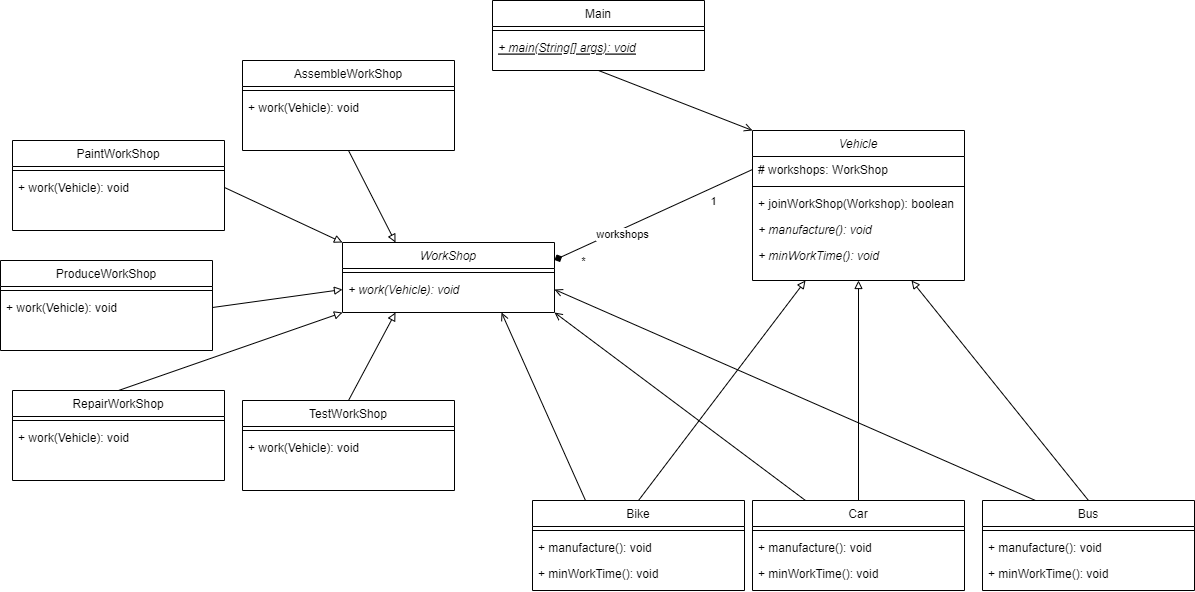

The diagram above was exported from draw.io. Its source (the exported page's mxGraphModel, read from the mxfile embedded in the PNG):
<mxGraphModel dx="2268" dy="830" grid="1" gridSize="10" guides="1" tooltips="1" connect="1" arrows="1" fold="1" page="1" pageScale="1" pageWidth="827" pageHeight="1169" math="0" shadow="0">
  <root>
    <mxCell id="WIyWlLk6GJQsqaUBKTNV-0" />
    <mxCell id="WIyWlLk6GJQsqaUBKTNV-1" parent="WIyWlLk6GJQsqaUBKTNV-0" />
    <mxCell id="DrvcONAh0YXcBHQSx0Ks-67" value="Vehicle" style="swimlane;fontStyle=2;align=center;verticalAlign=top;childLayout=stackLayout;horizontal=1;startSize=26;horizontalStack=0;resizeParent=1;resizeLast=0;collapsible=1;marginBottom=0;rounded=0;shadow=0;strokeWidth=1;" vertex="1" parent="WIyWlLk6GJQsqaUBKTNV-1">
      <mxGeometry x="540" y="590" width="212" height="150" as="geometry">
        <mxRectangle x="550" y="140" width="160" height="26" as="alternateBounds" />
      </mxGeometry>
    </mxCell>
    <mxCell id="DrvcONAh0YXcBHQSx0Ks-68" value="# workshops: WorkShop" style="text;align=left;verticalAlign=top;spacingLeft=4;spacingRight=4;overflow=hidden;rotatable=0;points=[[0,0.5],[1,0.5]];portConstraint=eastwest;" vertex="1" parent="DrvcONAh0YXcBHQSx0Ks-67">
      <mxGeometry y="26" width="212" height="26" as="geometry" />
    </mxCell>
    <mxCell id="DrvcONAh0YXcBHQSx0Ks-69" value="" style="line;html=1;strokeWidth=1;align=left;verticalAlign=middle;spacingTop=-1;spacingLeft=3;spacingRight=3;rotatable=0;labelPosition=right;points=[];portConstraint=eastwest;" vertex="1" parent="DrvcONAh0YXcBHQSx0Ks-67">
      <mxGeometry y="52" width="212" height="8" as="geometry" />
    </mxCell>
    <mxCell id="DrvcONAh0YXcBHQSx0Ks-70" value="+ joinWorkShop(Workshop): boolean" style="text;align=left;verticalAlign=top;spacingLeft=4;spacingRight=4;overflow=hidden;rotatable=0;points=[[0,0.5],[1,0.5]];portConstraint=eastwest;" vertex="1" parent="DrvcONAh0YXcBHQSx0Ks-67">
      <mxGeometry y="60" width="212" height="26" as="geometry" />
    </mxCell>
    <mxCell id="DrvcONAh0YXcBHQSx0Ks-71" value="+ manufacture(): void" style="text;align=left;verticalAlign=top;spacingLeft=4;spacingRight=4;overflow=hidden;rotatable=0;points=[[0,0.5],[1,0.5]];portConstraint=eastwest;fontStyle=2" vertex="1" parent="DrvcONAh0YXcBHQSx0Ks-67">
      <mxGeometry y="86" width="212" height="26" as="geometry" />
    </mxCell>
    <mxCell id="DrvcONAh0YXcBHQSx0Ks-72" value="+ minWorkTime(): void" style="text;align=left;verticalAlign=top;spacingLeft=4;spacingRight=4;overflow=hidden;rotatable=0;points=[[0,0.5],[1,0.5]];portConstraint=eastwest;fontStyle=2" vertex="1" parent="DrvcONAh0YXcBHQSx0Ks-67">
      <mxGeometry y="112" width="212" height="26" as="geometry" />
    </mxCell>
    <mxCell id="DrvcONAh0YXcBHQSx0Ks-73" value="Bike" style="swimlane;fontStyle=0;align=center;verticalAlign=top;childLayout=stackLayout;horizontal=1;startSize=26;horizontalStack=0;resizeParent=1;resizeLast=0;collapsible=1;marginBottom=0;rounded=0;shadow=0;strokeWidth=1;" vertex="1" parent="WIyWlLk6GJQsqaUBKTNV-1">
      <mxGeometry x="320" y="960" width="212" height="90" as="geometry">
        <mxRectangle x="550" y="140" width="160" height="26" as="alternateBounds" />
      </mxGeometry>
    </mxCell>
    <mxCell id="DrvcONAh0YXcBHQSx0Ks-74" value="" style="line;html=1;strokeWidth=1;align=left;verticalAlign=middle;spacingTop=-1;spacingLeft=3;spacingRight=3;rotatable=0;labelPosition=right;points=[];portConstraint=eastwest;" vertex="1" parent="DrvcONAh0YXcBHQSx0Ks-73">
      <mxGeometry y="26" width="212" height="8" as="geometry" />
    </mxCell>
    <mxCell id="DrvcONAh0YXcBHQSx0Ks-75" value="+ manufacture(): void" style="text;align=left;verticalAlign=top;spacingLeft=4;spacingRight=4;overflow=hidden;rotatable=0;points=[[0,0.5],[1,0.5]];portConstraint=eastwest;fontStyle=0" vertex="1" parent="DrvcONAh0YXcBHQSx0Ks-73">
      <mxGeometry y="34" width="212" height="26" as="geometry" />
    </mxCell>
    <mxCell id="DrvcONAh0YXcBHQSx0Ks-76" value="+ minWorkTime(): void" style="text;align=left;verticalAlign=top;spacingLeft=4;spacingRight=4;overflow=hidden;rotatable=0;points=[[0,0.5],[1,0.5]];portConstraint=eastwest;fontStyle=0" vertex="1" parent="DrvcONAh0YXcBHQSx0Ks-73">
      <mxGeometry y="60" width="212" height="26" as="geometry" />
    </mxCell>
    <mxCell id="DrvcONAh0YXcBHQSx0Ks-77" value="Bus" style="swimlane;fontStyle=0;align=center;verticalAlign=top;childLayout=stackLayout;horizontal=1;startSize=26;horizontalStack=0;resizeParent=1;resizeLast=0;collapsible=1;marginBottom=0;rounded=0;shadow=0;strokeWidth=1;" vertex="1" parent="WIyWlLk6GJQsqaUBKTNV-1">
      <mxGeometry x="770" y="960" width="212" height="90" as="geometry">
        <mxRectangle x="550" y="140" width="160" height="26" as="alternateBounds" />
      </mxGeometry>
    </mxCell>
    <mxCell id="DrvcONAh0YXcBHQSx0Ks-78" value="" style="line;html=1;strokeWidth=1;align=left;verticalAlign=middle;spacingTop=-1;spacingLeft=3;spacingRight=3;rotatable=0;labelPosition=right;points=[];portConstraint=eastwest;" vertex="1" parent="DrvcONAh0YXcBHQSx0Ks-77">
      <mxGeometry y="26" width="212" height="8" as="geometry" />
    </mxCell>
    <mxCell id="DrvcONAh0YXcBHQSx0Ks-79" value="+ manufacture(): void" style="text;align=left;verticalAlign=top;spacingLeft=4;spacingRight=4;overflow=hidden;rotatable=0;points=[[0,0.5],[1,0.5]];portConstraint=eastwest;fontStyle=0" vertex="1" parent="DrvcONAh0YXcBHQSx0Ks-77">
      <mxGeometry y="34" width="212" height="26" as="geometry" />
    </mxCell>
    <mxCell id="DrvcONAh0YXcBHQSx0Ks-80" value="+ minWorkTime(): void" style="text;align=left;verticalAlign=top;spacingLeft=4;spacingRight=4;overflow=hidden;rotatable=0;points=[[0,0.5],[1,0.5]];portConstraint=eastwest;fontStyle=0" vertex="1" parent="DrvcONAh0YXcBHQSx0Ks-77">
      <mxGeometry y="60" width="212" height="26" as="geometry" />
    </mxCell>
    <mxCell id="DrvcONAh0YXcBHQSx0Ks-81" value="Car" style="swimlane;fontStyle=0;align=center;verticalAlign=top;childLayout=stackLayout;horizontal=1;startSize=26;horizontalStack=0;resizeParent=1;resizeLast=0;collapsible=1;marginBottom=0;rounded=0;shadow=0;strokeWidth=1;" vertex="1" parent="WIyWlLk6GJQsqaUBKTNV-1">
      <mxGeometry x="540" y="960" width="212" height="90" as="geometry">
        <mxRectangle x="550" y="140" width="160" height="26" as="alternateBounds" />
      </mxGeometry>
    </mxCell>
    <mxCell id="DrvcONAh0YXcBHQSx0Ks-82" value="" style="line;html=1;strokeWidth=1;align=left;verticalAlign=middle;spacingTop=-1;spacingLeft=3;spacingRight=3;rotatable=0;labelPosition=right;points=[];portConstraint=eastwest;" vertex="1" parent="DrvcONAh0YXcBHQSx0Ks-81">
      <mxGeometry y="26" width="212" height="8" as="geometry" />
    </mxCell>
    <mxCell id="DrvcONAh0YXcBHQSx0Ks-83" value="+ manufacture(): void" style="text;align=left;verticalAlign=top;spacingLeft=4;spacingRight=4;overflow=hidden;rotatable=0;points=[[0,0.5],[1,0.5]];portConstraint=eastwest;fontStyle=0" vertex="1" parent="DrvcONAh0YXcBHQSx0Ks-81">
      <mxGeometry y="34" width="212" height="26" as="geometry" />
    </mxCell>
    <mxCell id="DrvcONAh0YXcBHQSx0Ks-84" value="+ minWorkTime(): void" style="text;align=left;verticalAlign=top;spacingLeft=4;spacingRight=4;overflow=hidden;rotatable=0;points=[[0,0.5],[1,0.5]];portConstraint=eastwest;fontStyle=0" vertex="1" parent="DrvcONAh0YXcBHQSx0Ks-81">
      <mxGeometry y="60" width="212" height="26" as="geometry" />
    </mxCell>
    <mxCell id="DrvcONAh0YXcBHQSx0Ks-85" value="" style="endArrow=block;html=1;rounded=0;entryX=0.25;entryY=1;entryDx=0;entryDy=0;exitX=0.5;exitY=0;exitDx=0;exitDy=0;endFill=0;" edge="1" parent="WIyWlLk6GJQsqaUBKTNV-1" source="DrvcONAh0YXcBHQSx0Ks-73" target="DrvcONAh0YXcBHQSx0Ks-67">
      <mxGeometry width="50" height="50" relative="1" as="geometry">
        <mxPoint x="609" y="1150" as="sourcePoint" />
        <mxPoint x="659" y="1100" as="targetPoint" />
      </mxGeometry>
    </mxCell>
    <mxCell id="DrvcONAh0YXcBHQSx0Ks-86" value="" style="endArrow=block;html=1;rounded=0;exitX=0.5;exitY=0;exitDx=0;exitDy=0;endFill=0;entryX=0.5;entryY=1;entryDx=0;entryDy=0;" edge="1" parent="WIyWlLk6GJQsqaUBKTNV-1" source="DrvcONAh0YXcBHQSx0Ks-81" target="DrvcONAh0YXcBHQSx0Ks-67">
      <mxGeometry width="50" height="50" relative="1" as="geometry">
        <mxPoint x="415" y="1160" as="sourcePoint" />
        <mxPoint x="599" y="1130" as="targetPoint" />
      </mxGeometry>
    </mxCell>
    <mxCell id="DrvcONAh0YXcBHQSx0Ks-87" value="" style="endArrow=block;html=1;rounded=0;exitX=0.5;exitY=0;exitDx=0;exitDy=0;endFill=0;entryX=0.75;entryY=1;entryDx=0;entryDy=0;" edge="1" parent="WIyWlLk6GJQsqaUBKTNV-1" source="DrvcONAh0YXcBHQSx0Ks-77" target="DrvcONAh0YXcBHQSx0Ks-67">
      <mxGeometry width="50" height="50" relative="1" as="geometry">
        <mxPoint x="425" y="1170" as="sourcePoint" />
        <mxPoint x="639" y="1070" as="targetPoint" />
      </mxGeometry>
    </mxCell>
    <mxCell id="DrvcONAh0YXcBHQSx0Ks-88" value="WorkShop" style="swimlane;fontStyle=2;align=center;verticalAlign=top;childLayout=stackLayout;horizontal=1;startSize=26;horizontalStack=0;resizeParent=1;resizeLast=0;collapsible=1;marginBottom=0;rounded=0;shadow=0;strokeWidth=1;" vertex="1" parent="WIyWlLk6GJQsqaUBKTNV-1">
      <mxGeometry x="130" y="702" width="212" height="70" as="geometry">
        <mxRectangle x="550" y="140" width="160" height="26" as="alternateBounds" />
      </mxGeometry>
    </mxCell>
    <mxCell id="DrvcONAh0YXcBHQSx0Ks-89" value="" style="line;html=1;strokeWidth=1;align=left;verticalAlign=middle;spacingTop=-1;spacingLeft=3;spacingRight=3;rotatable=0;labelPosition=right;points=[];portConstraint=eastwest;" vertex="1" parent="DrvcONAh0YXcBHQSx0Ks-88">
      <mxGeometry y="26" width="212" height="8" as="geometry" />
    </mxCell>
    <mxCell id="DrvcONAh0YXcBHQSx0Ks-90" value="+ work(Vehicle): void" style="text;align=left;verticalAlign=top;spacingLeft=4;spacingRight=4;overflow=hidden;rotatable=0;points=[[0,0.5],[1,0.5]];portConstraint=eastwest;fontStyle=2" vertex="1" parent="DrvcONAh0YXcBHQSx0Ks-88">
      <mxGeometry y="34" width="212" height="26" as="geometry" />
    </mxCell>
    <mxCell id="DrvcONAh0YXcBHQSx0Ks-91" value="AssembleWorkShop" style="swimlane;fontStyle=0;align=center;verticalAlign=top;childLayout=stackLayout;horizontal=1;startSize=26;horizontalStack=0;resizeParent=1;resizeLast=0;collapsible=1;marginBottom=0;rounded=0;shadow=0;strokeWidth=1;" vertex="1" parent="WIyWlLk6GJQsqaUBKTNV-1">
      <mxGeometry x="30" y="520" width="212" height="90" as="geometry">
        <mxRectangle x="550" y="140" width="160" height="26" as="alternateBounds" />
      </mxGeometry>
    </mxCell>
    <mxCell id="DrvcONAh0YXcBHQSx0Ks-92" value="" style="line;html=1;strokeWidth=1;align=left;verticalAlign=middle;spacingTop=-1;spacingLeft=3;spacingRight=3;rotatable=0;labelPosition=right;points=[];portConstraint=eastwest;" vertex="1" parent="DrvcONAh0YXcBHQSx0Ks-91">
      <mxGeometry y="26" width="212" height="8" as="geometry" />
    </mxCell>
    <mxCell id="DrvcONAh0YXcBHQSx0Ks-93" value="+ work(Vehicle): void" style="text;align=left;verticalAlign=top;spacingLeft=4;spacingRight=4;overflow=hidden;rotatable=0;points=[[0,0.5],[1,0.5]];portConstraint=eastwest;fontStyle=0" vertex="1" parent="DrvcONAh0YXcBHQSx0Ks-91">
      <mxGeometry y="34" width="212" height="26" as="geometry" />
    </mxCell>
    <mxCell id="DrvcONAh0YXcBHQSx0Ks-94" value="ProduceWorkShop" style="swimlane;fontStyle=0;align=center;verticalAlign=top;childLayout=stackLayout;horizontal=1;startSize=26;horizontalStack=0;resizeParent=1;resizeLast=0;collapsible=1;marginBottom=0;rounded=0;shadow=0;strokeWidth=1;" vertex="1" parent="WIyWlLk6GJQsqaUBKTNV-1">
      <mxGeometry x="-212" y="720" width="212" height="90" as="geometry">
        <mxRectangle x="550" y="140" width="160" height="26" as="alternateBounds" />
      </mxGeometry>
    </mxCell>
    <mxCell id="DrvcONAh0YXcBHQSx0Ks-95" value="" style="line;html=1;strokeWidth=1;align=left;verticalAlign=middle;spacingTop=-1;spacingLeft=3;spacingRight=3;rotatable=0;labelPosition=right;points=[];portConstraint=eastwest;" vertex="1" parent="DrvcONAh0YXcBHQSx0Ks-94">
      <mxGeometry y="26" width="212" height="8" as="geometry" />
    </mxCell>
    <mxCell id="DrvcONAh0YXcBHQSx0Ks-96" value="+ work(Vehicle): void" style="text;align=left;verticalAlign=top;spacingLeft=4;spacingRight=4;overflow=hidden;rotatable=0;points=[[0,0.5],[1,0.5]];portConstraint=eastwest;fontStyle=0" vertex="1" parent="DrvcONAh0YXcBHQSx0Ks-94">
      <mxGeometry y="34" width="212" height="26" as="geometry" />
    </mxCell>
    <mxCell id="DrvcONAh0YXcBHQSx0Ks-97" value="PaintWorkShop" style="swimlane;fontStyle=0;align=center;verticalAlign=top;childLayout=stackLayout;horizontal=1;startSize=26;horizontalStack=0;resizeParent=1;resizeLast=0;collapsible=1;marginBottom=0;rounded=0;shadow=0;strokeWidth=1;" vertex="1" parent="WIyWlLk6GJQsqaUBKTNV-1">
      <mxGeometry x="-200" y="600" width="212" height="90" as="geometry">
        <mxRectangle x="550" y="140" width="160" height="26" as="alternateBounds" />
      </mxGeometry>
    </mxCell>
    <mxCell id="DrvcONAh0YXcBHQSx0Ks-98" value="" style="line;html=1;strokeWidth=1;align=left;verticalAlign=middle;spacingTop=-1;spacingLeft=3;spacingRight=3;rotatable=0;labelPosition=right;points=[];portConstraint=eastwest;" vertex="1" parent="DrvcONAh0YXcBHQSx0Ks-97">
      <mxGeometry y="26" width="212" height="8" as="geometry" />
    </mxCell>
    <mxCell id="DrvcONAh0YXcBHQSx0Ks-99" value="+ work(Vehicle): void" style="text;align=left;verticalAlign=top;spacingLeft=4;spacingRight=4;overflow=hidden;rotatable=0;points=[[0,0.5],[1,0.5]];portConstraint=eastwest;fontStyle=0" vertex="1" parent="DrvcONAh0YXcBHQSx0Ks-97">
      <mxGeometry y="34" width="212" height="26" as="geometry" />
    </mxCell>
    <mxCell id="DrvcONAh0YXcBHQSx0Ks-100" value="" style="endArrow=block;html=1;rounded=0;exitX=0.5;exitY=1;exitDx=0;exitDy=0;endFill=0;entryX=0.25;entryY=0;entryDx=0;entryDy=0;" edge="1" parent="WIyWlLk6GJQsqaUBKTNV-1" target="DrvcONAh0YXcBHQSx0Ks-88" source="DrvcONAh0YXcBHQSx0Ks-91">
      <mxGeometry width="50" height="50" relative="1" as="geometry">
        <mxPoint x="-298" y="1077" as="sourcePoint" />
        <mxPoint x="-81" y="1170" as="targetPoint" />
      </mxGeometry>
    </mxCell>
    <mxCell id="DrvcONAh0YXcBHQSx0Ks-101" value="" style="endArrow=block;html=1;rounded=0;exitX=1;exitY=0.5;exitDx=0;exitDy=0;endFill=0;entryX=0;entryY=0;entryDx=0;entryDy=0;" edge="1" parent="WIyWlLk6GJQsqaUBKTNV-1" source="DrvcONAh0YXcBHQSx0Ks-99" target="DrvcONAh0YXcBHQSx0Ks-88">
      <mxGeometry width="50" height="50" relative="1" as="geometry">
        <mxPoint x="-325" y="1230" as="sourcePoint" />
        <mxPoint x="-141" y="1200" as="targetPoint" />
      </mxGeometry>
    </mxCell>
    <mxCell id="DrvcONAh0YXcBHQSx0Ks-102" value="" style="endArrow=block;html=1;rounded=0;exitX=1;exitY=0.5;exitDx=0;exitDy=0;endFill=0;entryX=0;entryY=0.5;entryDx=0;entryDy=0;" edge="1" parent="WIyWlLk6GJQsqaUBKTNV-1" source="DrvcONAh0YXcBHQSx0Ks-96" target="DrvcONAh0YXcBHQSx0Ks-90">
      <mxGeometry width="50" height="50" relative="1" as="geometry">
        <mxPoint x="-315" y="1240" as="sourcePoint" />
        <mxPoint x="-101" y="1140" as="targetPoint" />
      </mxGeometry>
    </mxCell>
    <mxCell id="DrvcONAh0YXcBHQSx0Ks-103" value="RepairWorkShop" style="swimlane;fontStyle=0;align=center;verticalAlign=top;childLayout=stackLayout;horizontal=1;startSize=26;horizontalStack=0;resizeParent=1;resizeLast=0;collapsible=1;marginBottom=0;rounded=0;shadow=0;strokeWidth=1;" vertex="1" parent="WIyWlLk6GJQsqaUBKTNV-1">
      <mxGeometry x="-200" y="850" width="212" height="90" as="geometry">
        <mxRectangle x="550" y="140" width="160" height="26" as="alternateBounds" />
      </mxGeometry>
    </mxCell>
    <mxCell id="DrvcONAh0YXcBHQSx0Ks-104" value="" style="line;html=1;strokeWidth=1;align=left;verticalAlign=middle;spacingTop=-1;spacingLeft=3;spacingRight=3;rotatable=0;labelPosition=right;points=[];portConstraint=eastwest;" vertex="1" parent="DrvcONAh0YXcBHQSx0Ks-103">
      <mxGeometry y="26" width="212" height="8" as="geometry" />
    </mxCell>
    <mxCell id="DrvcONAh0YXcBHQSx0Ks-105" value="+ work(Vehicle): void" style="text;align=left;verticalAlign=top;spacingLeft=4;spacingRight=4;overflow=hidden;rotatable=0;points=[[0,0.5],[1,0.5]];portConstraint=eastwest;fontStyle=0" vertex="1" parent="DrvcONAh0YXcBHQSx0Ks-103">
      <mxGeometry y="34" width="212" height="26" as="geometry" />
    </mxCell>
    <mxCell id="DrvcONAh0YXcBHQSx0Ks-106" value="" style="endArrow=block;html=1;rounded=0;exitX=0.5;exitY=0;exitDx=0;exitDy=0;endFill=0;entryX=0;entryY=1;entryDx=0;entryDy=0;" edge="1" parent="WIyWlLk6GJQsqaUBKTNV-1" source="DrvcONAh0YXcBHQSx0Ks-103" target="DrvcONAh0YXcBHQSx0Ks-88">
      <mxGeometry width="50" height="50" relative="1" as="geometry">
        <mxPoint x="-75" y="1200" as="sourcePoint" />
        <mxPoint x="135" y="1020" as="targetPoint" />
      </mxGeometry>
    </mxCell>
    <mxCell id="DrvcONAh0YXcBHQSx0Ks-107" value="TestWorkShop" style="swimlane;fontStyle=0;align=center;verticalAlign=top;childLayout=stackLayout;horizontal=1;startSize=26;horizontalStack=0;resizeParent=1;resizeLast=0;collapsible=1;marginBottom=0;rounded=0;shadow=0;strokeWidth=1;" vertex="1" parent="WIyWlLk6GJQsqaUBKTNV-1">
      <mxGeometry x="30" y="860" width="212" height="90" as="geometry">
        <mxRectangle x="550" y="140" width="160" height="26" as="alternateBounds" />
      </mxGeometry>
    </mxCell>
    <mxCell id="DrvcONAh0YXcBHQSx0Ks-108" value="" style="line;html=1;strokeWidth=1;align=left;verticalAlign=middle;spacingTop=-1;spacingLeft=3;spacingRight=3;rotatable=0;labelPosition=right;points=[];portConstraint=eastwest;" vertex="1" parent="DrvcONAh0YXcBHQSx0Ks-107">
      <mxGeometry y="26" width="212" height="8" as="geometry" />
    </mxCell>
    <mxCell id="DrvcONAh0YXcBHQSx0Ks-109" value="+ work(Vehicle): void" style="text;align=left;verticalAlign=top;spacingLeft=4;spacingRight=4;overflow=hidden;rotatable=0;points=[[0,0.5],[1,0.5]];portConstraint=eastwest;fontStyle=0" vertex="1" parent="DrvcONAh0YXcBHQSx0Ks-107">
      <mxGeometry y="34" width="212" height="26" as="geometry" />
    </mxCell>
    <mxCell id="DrvcONAh0YXcBHQSx0Ks-110" value="" style="endArrow=block;html=1;rounded=0;exitX=0.5;exitY=0;exitDx=0;exitDy=0;endFill=0;entryX=0.25;entryY=1;entryDx=0;entryDy=0;" edge="1" parent="WIyWlLk6GJQsqaUBKTNV-1" source="DrvcONAh0YXcBHQSx0Ks-107" target="DrvcONAh0YXcBHQSx0Ks-88">
      <mxGeometry width="50" height="50" relative="1" as="geometry">
        <mxPoint x="-17" y="1050" as="sourcePoint" />
        <mxPoint x="193" y="870" as="targetPoint" />
      </mxGeometry>
    </mxCell>
    <mxCell id="DrvcONAh0YXcBHQSx0Ks-111" value="Main" style="swimlane;fontStyle=0;align=center;verticalAlign=top;childLayout=stackLayout;horizontal=1;startSize=26;horizontalStack=0;resizeParent=1;resizeLast=0;collapsible=1;marginBottom=0;rounded=0;shadow=0;strokeWidth=1;" vertex="1" parent="WIyWlLk6GJQsqaUBKTNV-1">
      <mxGeometry x="280" y="460" width="212" height="70" as="geometry">
        <mxRectangle x="550" y="140" width="160" height="26" as="alternateBounds" />
      </mxGeometry>
    </mxCell>
    <mxCell id="DrvcONAh0YXcBHQSx0Ks-112" value="" style="line;html=1;strokeWidth=1;align=left;verticalAlign=middle;spacingTop=-1;spacingLeft=3;spacingRight=3;rotatable=0;labelPosition=right;points=[];portConstraint=eastwest;" vertex="1" parent="DrvcONAh0YXcBHQSx0Ks-111">
      <mxGeometry y="26" width="212" height="8" as="geometry" />
    </mxCell>
    <mxCell id="DrvcONAh0YXcBHQSx0Ks-113" value="+ main(String[] args): void" style="text;align=left;verticalAlign=top;spacingLeft=4;spacingRight=4;overflow=hidden;rotatable=0;points=[[0,0.5],[1,0.5]];portConstraint=eastwest;fontStyle=6" vertex="1" parent="DrvcONAh0YXcBHQSx0Ks-111">
      <mxGeometry y="34" width="212" height="26" as="geometry" />
    </mxCell>
    <mxCell id="DrvcONAh0YXcBHQSx0Ks-114" value="" style="endArrow=open;html=1;rounded=0;exitX=0.5;exitY=1;exitDx=0;exitDy=0;endFill=0;entryX=0;entryY=0;entryDx=0;entryDy=0;" edge="1" parent="WIyWlLk6GJQsqaUBKTNV-1" source="DrvcONAh0YXcBHQSx0Ks-111" target="DrvcONAh0YXcBHQSx0Ks-67">
      <mxGeometry width="50" height="50" relative="1" as="geometry">
        <mxPoint x="145" y="1190" as="sourcePoint" />
        <mxPoint x="256" y="510" as="targetPoint" />
      </mxGeometry>
    </mxCell>
    <mxCell id="DrvcONAh0YXcBHQSx0Ks-115" value="" style="endArrow=diamond;html=1;rounded=0;endFill=1;entryX=1;entryY=0.25;entryDx=0;entryDy=0;exitX=0;exitY=0.5;exitDx=0;exitDy=0;" edge="1" parent="WIyWlLk6GJQsqaUBKTNV-1" source="DrvcONAh0YXcBHQSx0Ks-68" target="DrvcONAh0YXcBHQSx0Ks-88">
      <mxGeometry width="50" height="50" relative="1" as="geometry">
        <mxPoint x="409" y="1010" as="sourcePoint" />
        <mxPoint x="539" y="930" as="targetPoint" />
      </mxGeometry>
    </mxCell>
    <mxCell id="DrvcONAh0YXcBHQSx0Ks-116" value="workshops" style="edgeLabel;html=1;align=center;verticalAlign=middle;resizable=0;points=[];" vertex="1" connectable="0" parent="DrvcONAh0YXcBHQSx0Ks-115">
      <mxGeometry x="0.3409" y="4" relative="1" as="geometry">
        <mxPoint as="offset" />
      </mxGeometry>
    </mxCell>
    <mxCell id="DrvcONAh0YXcBHQSx0Ks-117" value="1" style="edgeLabel;html=1;align=center;verticalAlign=middle;resizable=0;points=[];" vertex="1" connectable="0" parent="DrvcONAh0YXcBHQSx0Ks-115">
      <mxGeometry x="-0.9508" y="1" relative="1" as="geometry">
        <mxPoint x="-35" y="28" as="offset" />
      </mxGeometry>
    </mxCell>
    <mxCell id="DrvcONAh0YXcBHQSx0Ks-118" value="*" style="edgeLabel;html=1;align=center;verticalAlign=middle;resizable=0;points=[];" vertex="1" connectable="0" parent="DrvcONAh0YXcBHQSx0Ks-115">
      <mxGeometry x="0.9318" y="1" relative="1" as="geometry">
        <mxPoint x="21" y="3" as="offset" />
      </mxGeometry>
    </mxCell>
    <mxCell id="DrvcONAh0YXcBHQSx0Ks-119" value="" style="endArrow=open;html=1;rounded=0;exitX=0.25;exitY=0;exitDx=0;exitDy=0;endFill=0;entryX=0.75;entryY=1;entryDx=0;entryDy=0;" edge="1" parent="WIyWlLk6GJQsqaUBKTNV-1" source="DrvcONAh0YXcBHQSx0Ks-73" target="DrvcONAh0YXcBHQSx0Ks-88">
      <mxGeometry width="50" height="50" relative="1" as="geometry">
        <mxPoint x="286" y="580" as="sourcePoint" />
        <mxPoint x="550" y="600" as="targetPoint" />
      </mxGeometry>
    </mxCell>
    <mxCell id="DrvcONAh0YXcBHQSx0Ks-120" value="" style="endArrow=open;html=1;rounded=0;exitX=0.25;exitY=0;exitDx=0;exitDy=0;endFill=0;entryX=1;entryY=1;entryDx=0;entryDy=0;" edge="1" parent="WIyWlLk6GJQsqaUBKTNV-1" source="DrvcONAh0YXcBHQSx0Ks-81" target="DrvcONAh0YXcBHQSx0Ks-88">
      <mxGeometry width="50" height="50" relative="1" as="geometry">
        <mxPoint x="313" y="930" as="sourcePoint" />
        <mxPoint x="299" y="782" as="targetPoint" />
      </mxGeometry>
    </mxCell>
    <mxCell id="DrvcONAh0YXcBHQSx0Ks-121" value="" style="endArrow=open;html=1;rounded=0;exitX=0.25;exitY=0;exitDx=0;exitDy=0;endFill=0;entryX=1;entryY=0.5;entryDx=0;entryDy=0;" edge="1" parent="WIyWlLk6GJQsqaUBKTNV-1" source="DrvcONAh0YXcBHQSx0Ks-77" target="DrvcONAh0YXcBHQSx0Ks-90">
      <mxGeometry width="50" height="50" relative="1" as="geometry">
        <mxPoint x="553" y="930" as="sourcePoint" />
        <mxPoint x="352" y="782" as="targetPoint" />
      </mxGeometry>
    </mxCell>
  </root>
</mxGraphModel>